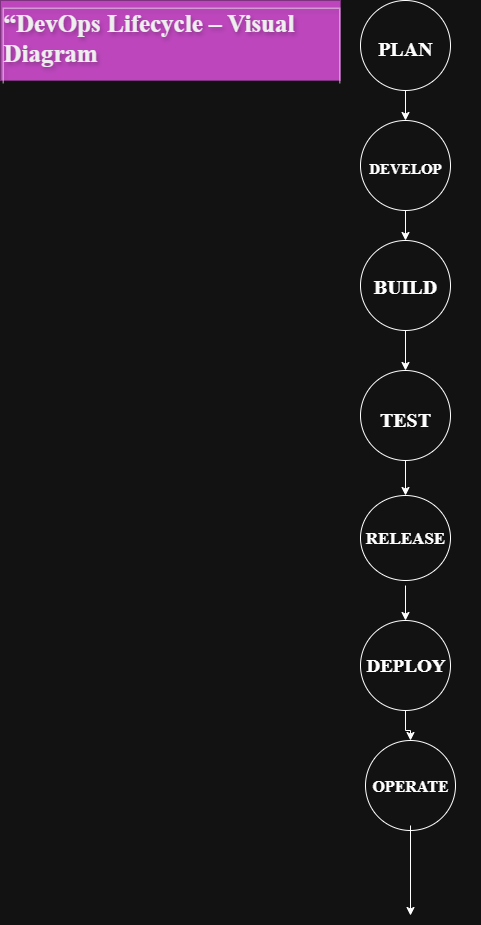

The diagram above was exported from draw.io. Its source (the exported page's mxGraphModel, read from the mxfile embedded in the PNG):
<mxGraphModel dx="1489" dy="803" grid="1" gridSize="10" guides="1" tooltips="1" connect="1" arrows="1" fold="1" page="1" pageScale="1" pageWidth="827" pageHeight="1169" math="0" shadow="0">
  <root>
    <mxCell id="0" />
    <mxCell id="1" parent="0" />
    <mxCell id="7qbGEZzDYdJ-8QllLTUy-3" value="" style="edgeStyle=orthogonalEdgeStyle;rounded=0;orthogonalLoop=1;jettySize=auto;html=1;" edge="1" parent="1" source="54uzMP1o36hY4vcG8a0O-1" target="7qbGEZzDYdJ-8QllLTUy-1">
      <mxGeometry relative="1" as="geometry" />
    </mxCell>
    <mxCell id="54uzMP1o36hY4vcG8a0O-1" value="" style="ellipse;whiteSpace=wrap;html=1;aspect=fixed;" parent="1" vertex="1">
      <mxGeometry x="360" y="10" width="90" height="90" as="geometry" />
    </mxCell>
    <mxCell id="7qbGEZzDYdJ-8QllLTUy-5" value="" style="edgeStyle=orthogonalEdgeStyle;rounded=0;orthogonalLoop=1;jettySize=auto;html=1;" edge="1" parent="1" source="7qbGEZzDYdJ-8QllLTUy-1" target="7qbGEZzDYdJ-8QllLTUy-4">
      <mxGeometry relative="1" as="geometry" />
    </mxCell>
    <mxCell id="7qbGEZzDYdJ-8QllLTUy-1" value="" style="ellipse;whiteSpace=wrap;html=1;" vertex="1" parent="1">
      <mxGeometry x="360" y="130" width="90" height="90" as="geometry" />
    </mxCell>
    <mxCell id="7qbGEZzDYdJ-8QllLTUy-7" value="" style="edgeStyle=orthogonalEdgeStyle;rounded=0;orthogonalLoop=1;jettySize=auto;html=1;" edge="1" parent="1" source="7qbGEZzDYdJ-8QllLTUy-4" target="7qbGEZzDYdJ-8QllLTUy-6">
      <mxGeometry relative="1" as="geometry" />
    </mxCell>
    <mxCell id="7qbGEZzDYdJ-8QllLTUy-4" value="" style="ellipse;whiteSpace=wrap;html=1;" vertex="1" parent="1">
      <mxGeometry x="360" y="250" width="90" height="90" as="geometry" />
    </mxCell>
    <mxCell id="7qbGEZzDYdJ-8QllLTUy-9" value="" style="edgeStyle=orthogonalEdgeStyle;rounded=0;orthogonalLoop=1;jettySize=auto;html=1;" edge="1" parent="1" source="7qbGEZzDYdJ-8QllLTUy-6" target="7qbGEZzDYdJ-8QllLTUy-8">
      <mxGeometry relative="1" as="geometry" />
    </mxCell>
    <mxCell id="7qbGEZzDYdJ-8QllLTUy-6" value="" style="ellipse;whiteSpace=wrap;html=1;" vertex="1" parent="1">
      <mxGeometry x="360" y="380" width="90" height="90" as="geometry" />
    </mxCell>
    <mxCell id="7qbGEZzDYdJ-8QllLTUy-8" value="" style="ellipse;whiteSpace=wrap;html=1;" vertex="1" parent="1">
      <mxGeometry x="360" y="505" width="90" height="85" as="geometry" />
    </mxCell>
    <mxCell id="7qbGEZzDYdJ-8QllLTUy-11" value="&lt;b&gt;&lt;font style=&quot;font-size: 20px;&quot; face=&quot;Times New Roman&quot;&gt;PLAN&lt;/font&gt;&lt;/b&gt;" style="text;html=1;align=center;verticalAlign=middle;whiteSpace=wrap;rounded=0;" vertex="1" parent="1">
      <mxGeometry x="335" y="10" width="140" height="95" as="geometry" />
    </mxCell>
    <mxCell id="7qbGEZzDYdJ-8QllLTUy-12" value="&lt;font style=&quot;font-size: 15px;&quot; face=&quot;Times New Roman&quot;&gt;&lt;b style=&quot;&quot;&gt;DEVELOP&lt;/b&gt;&lt;/font&gt;" style="text;html=1;align=center;verticalAlign=middle;whiteSpace=wrap;rounded=0;" vertex="1" parent="1">
      <mxGeometry x="335" y="130" width="140" height="95" as="geometry" />
    </mxCell>
    <mxCell id="7qbGEZzDYdJ-8QllLTUy-13" value="&lt;b&gt;&lt;font style=&quot;font-size: 20px;&quot; face=&quot;Times New Roman&quot;&gt;BUILD&lt;/font&gt;&lt;/b&gt;" style="text;html=1;align=center;verticalAlign=middle;whiteSpace=wrap;rounded=0;" vertex="1" parent="1">
      <mxGeometry x="335" y="247.5" width="140" height="95" as="geometry" />
    </mxCell>
    <mxCell id="7qbGEZzDYdJ-8QllLTUy-14" value="&lt;b&gt;&lt;font style=&quot;font-size: 20px;&quot; face=&quot;Times New Roman&quot;&gt;TEST&lt;/font&gt;&lt;/b&gt;" style="text;html=1;align=center;verticalAlign=middle;whiteSpace=wrap;rounded=0;" vertex="1" parent="1">
      <mxGeometry x="335" y="380" width="140" height="95" as="geometry" />
    </mxCell>
    <mxCell id="7qbGEZzDYdJ-8QllLTUy-18" value="" style="edgeStyle=orthogonalEdgeStyle;rounded=0;orthogonalLoop=1;jettySize=auto;html=1;" edge="1" parent="1" source="7qbGEZzDYdJ-8QllLTUy-15" target="7qbGEZzDYdJ-8QllLTUy-17">
      <mxGeometry relative="1" as="geometry" />
    </mxCell>
    <mxCell id="7qbGEZzDYdJ-8QllLTUy-15" value="&lt;b&gt;&lt;font style=&quot;font-size: 17px;&quot; face=&quot;Times New Roman&quot;&gt;RELEASE&lt;/font&gt;&lt;/b&gt;" style="text;html=1;align=center;verticalAlign=middle;whiteSpace=wrap;rounded=0;" vertex="1" parent="1">
      <mxGeometry x="335" y="500" width="140" height="95" as="geometry" />
    </mxCell>
    <mxCell id="7qbGEZzDYdJ-8QllLTUy-20" value="" style="edgeStyle=orthogonalEdgeStyle;rounded=0;orthogonalLoop=1;jettySize=auto;html=1;" edge="1" parent="1" source="7qbGEZzDYdJ-8QllLTUy-17" target="7qbGEZzDYdJ-8QllLTUy-19">
      <mxGeometry relative="1" as="geometry" />
    </mxCell>
    <mxCell id="7qbGEZzDYdJ-8QllLTUy-17" value="" style="ellipse;whiteSpace=wrap;html=1;aspect=fixed;" vertex="1" parent="1">
      <mxGeometry x="360" y="630" width="90" height="90" as="geometry" />
    </mxCell>
    <mxCell id="7qbGEZzDYdJ-8QllLTUy-19" value="" style="ellipse;whiteSpace=wrap;html=1;aspect=fixed;" vertex="1" parent="1">
      <mxGeometry x="365" y="750" width="90" height="90" as="geometry" />
    </mxCell>
    <mxCell id="7qbGEZzDYdJ-8QllLTUy-21" value="&lt;b&gt;&lt;font style=&quot;font-size: 19px;&quot; face=&quot;Times New Roman&quot;&gt;DEPLOY&lt;/font&gt;&lt;/b&gt;" style="text;html=1;align=center;verticalAlign=middle;whiteSpace=wrap;rounded=0;" vertex="1" parent="1">
      <mxGeometry x="347.5" y="635" width="115" height="80" as="geometry" />
    </mxCell>
    <mxCell id="7qbGEZzDYdJ-8QllLTUy-24" value="" style="edgeStyle=orthogonalEdgeStyle;rounded=0;orthogonalLoop=1;jettySize=auto;html=1;" edge="1" parent="1" source="7qbGEZzDYdJ-8QllLTUy-22">
      <mxGeometry relative="1" as="geometry">
        <mxPoint x="410" y="925" as="targetPoint" />
      </mxGeometry>
    </mxCell>
    <mxCell id="7qbGEZzDYdJ-8QllLTUy-22" value="&lt;b&gt;&lt;font style=&quot;font-size: 16px;&quot; face=&quot;Times New Roman&quot;&gt;OPERATE&lt;/font&gt;&lt;/b&gt;" style="text;html=1;align=center;verticalAlign=middle;whiteSpace=wrap;rounded=0;" vertex="1" parent="1">
      <mxGeometry x="340" y="755" width="140" height="80" as="geometry" />
    </mxCell>
    <mxCell id="7qbGEZzDYdJ-8QllLTUy-25" value="&lt;h1 style=&quot;margin-top: 0px;&quot;&gt;&lt;font face=&quot;Times New Roman&quot; style=&quot;font-size: 25px;&quot;&gt;“DevOps Lifecycle – Visual Diagram&lt;/font&gt;&lt;/h1&gt;" style="text;html=1;whiteSpace=wrap;overflow=hidden;rounded=0;fillColor=#008a00;fontColor=#ffffff;strokeColor=#005700;fontStyle=1;labelBorderColor=light-dark(default, #921717);textShadow=1;" vertex="1" parent="1">
      <mxGeometry y="10" width="340" height="80" as="geometry" />
    </mxCell>
  </root>
</mxGraphModel>